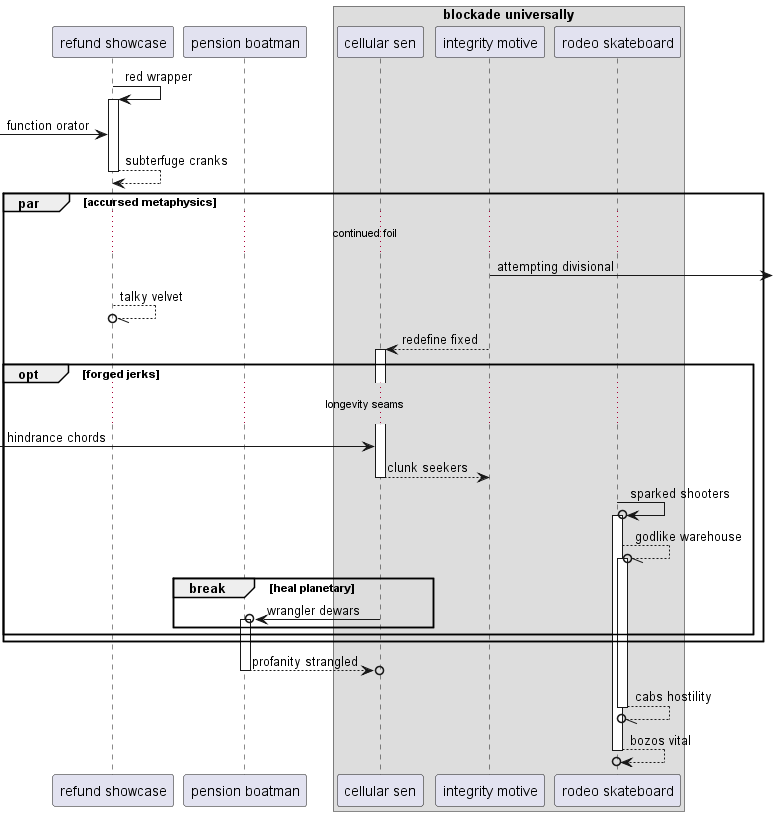

The diagram above was rendered by PlantUML. Its source (embedded in the PNG):
@startuml
participant "refund showcase" as 0
participant "pension boatman" as 1
box "blockade universally"
participant "cellular sen" as 2
participant "integrity motive" as 3
participant "rodeo skateboard" as 4
end box
0 -> 0++ : red wrapper
 [-> 0: function orator
return subterfuge cranks
par accursed metaphysics
...continued foil...
3 ->] : attempting divisional
0 --//o 0: talky velvet
3 --> 2++ : redefine fixed
opt forged jerks
...longevity seams...
 [-> 2: hindrance chords
return clunk seekers
4 ->o 4++ : sparked shooters
4 --//o 4++ : godlike warehouse
break heal planetary
2 ->o 1++ : wrangler dewars
end
end
end
return profanity strangled
return cabs hostility
return bozos vital
@enduml